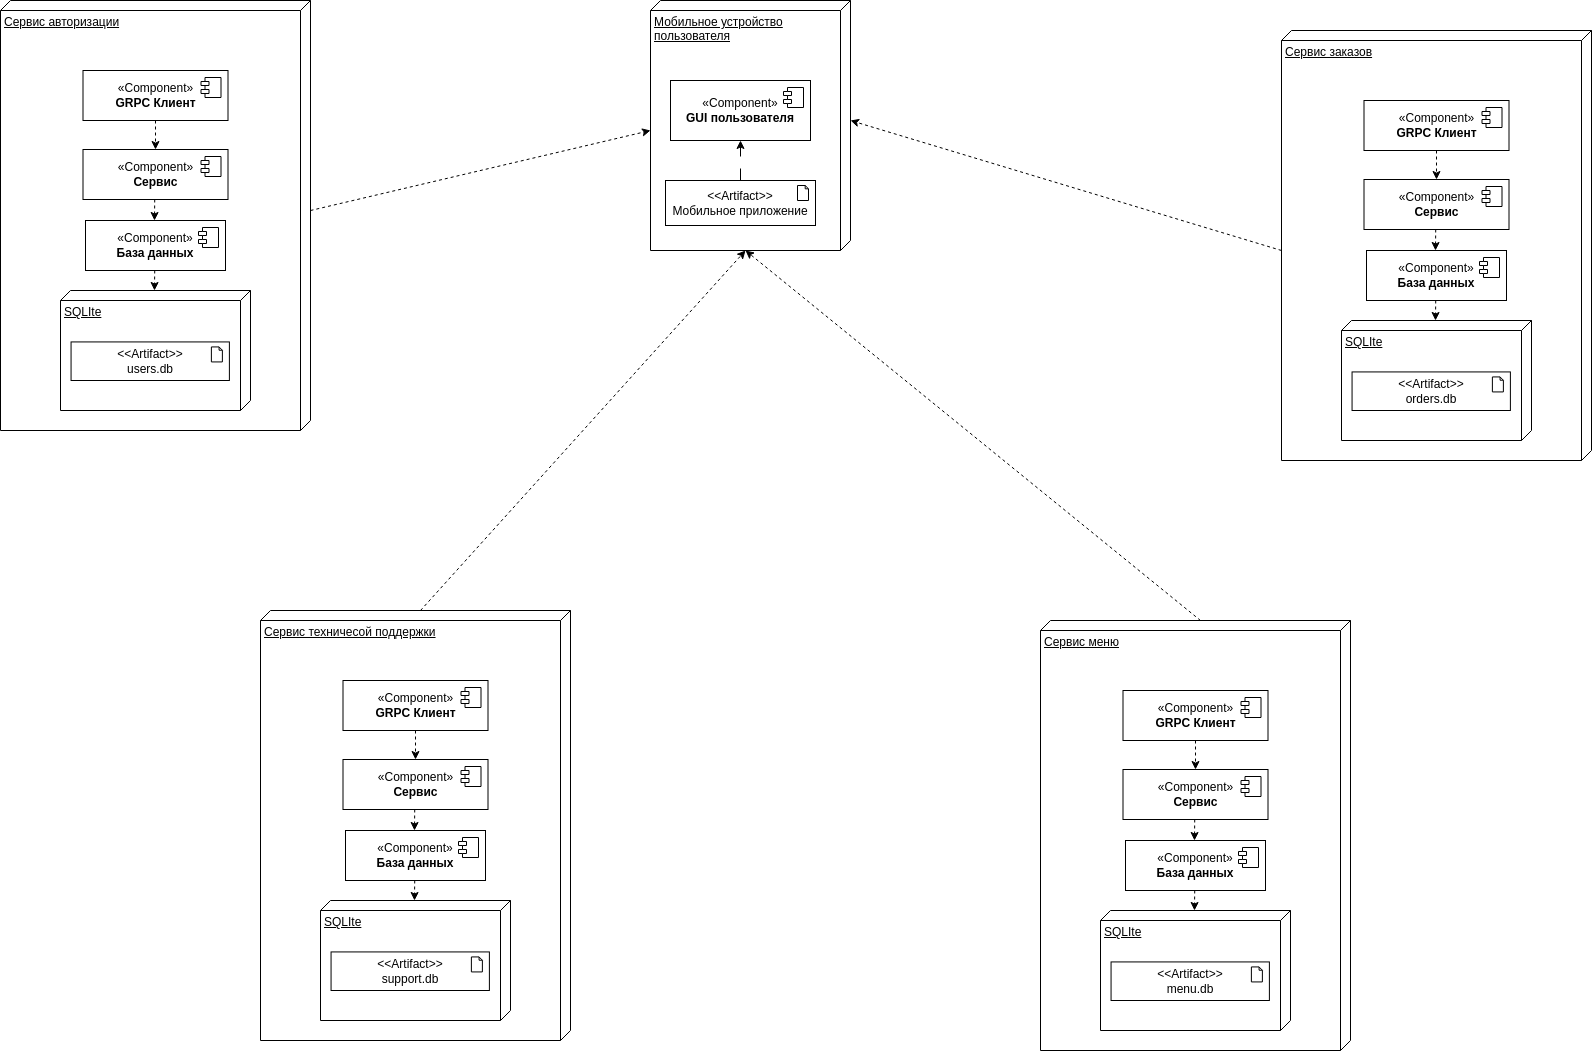

The diagram above was exported from draw.io. Its source (the exported page's mxGraphModel, read from the mxfile embedded in the PNG):
<mxGraphModel dx="2316" dy="2154" grid="1" gridSize="10" guides="1" tooltips="1" connect="1" arrows="1" fold="1" page="1" pageScale="1" pageWidth="827" pageHeight="1169" background="none" math="0" shadow="0">
  <root>
    <mxCell id="0" />
    <mxCell id="1" parent="0" />
    <mxCell id="8-6XEAVl55Ydn-kZ_gjN-1" value="&lt;span style=&quot;background-color: rgb(255, 255, 255);&quot;&gt;Мобильное устройство пользователя&lt;/span&gt;" style="verticalAlign=top;align=left;spacingTop=8;spacingLeft=2;spacingRight=12;shape=cube;size=10;direction=south;fontStyle=4;html=1;whiteSpace=wrap;" parent="1" vertex="1">
      <mxGeometry x="1850" y="320" width="200" height="250" as="geometry" />
    </mxCell>
    <mxCell id="8-6XEAVl55Ydn-kZ_gjN-2" value="Cервис авторизации" style="verticalAlign=top;align=left;spacingTop=8;spacingLeft=2;spacingRight=12;shape=cube;size=10;direction=south;fontStyle=4;html=1;whiteSpace=wrap;" parent="1" vertex="1">
      <mxGeometry x="1200" y="320" width="310" height="430" as="geometry" />
    </mxCell>
    <mxCell id="8-6XEAVl55Ydn-kZ_gjN-4" value="«Component»&lt;br&gt;&lt;b&gt;GUI пользователя&lt;/b&gt;" style="html=1;dropTarget=0;whiteSpace=wrap;" parent="1" vertex="1">
      <mxGeometry x="1870" y="400" width="140" height="60" as="geometry" />
    </mxCell>
    <mxCell id="8-6XEAVl55Ydn-kZ_gjN-5" value="" style="shape=module;jettyWidth=8;jettyHeight=4;" parent="8-6XEAVl55Ydn-kZ_gjN-4" vertex="1">
      <mxGeometry x="1" width="20" height="20" relative="1" as="geometry">
        <mxPoint x="-27" y="7" as="offset" />
      </mxGeometry>
    </mxCell>
    <mxCell id="8-6XEAVl55Ydn-kZ_gjN-6" value="&amp;lt;&amp;lt;Artifact&amp;gt;&amp;gt;&lt;div&gt;Мобильное приложение&lt;/div&gt;" style="html=1;outlineConnect=0;whiteSpace=wrap;shape=mxgraph.archimate3.application;appType=artifact;archiType=square;" parent="1" vertex="1">
      <mxGeometry x="1865" y="500" width="150" height="45" as="geometry" />
    </mxCell>
    <mxCell id="8-6XEAVl55Ydn-kZ_gjN-16" value="" style="group" parent="1" vertex="1" connectable="0">
      <mxGeometry x="1260" y="610" width="190" height="120" as="geometry" />
    </mxCell>
    <mxCell id="8-6XEAVl55Ydn-kZ_gjN-17" value="SQLIte" style="verticalAlign=top;align=left;spacingTop=8;spacingLeft=2;spacingRight=12;shape=cube;size=10;direction=south;fontStyle=4;html=1;whiteSpace=wrap;" parent="8-6XEAVl55Ydn-kZ_gjN-16" vertex="1">
      <mxGeometry width="190" height="120" as="geometry" />
    </mxCell>
    <mxCell id="8-6XEAVl55Ydn-kZ_gjN-19" value="&amp;lt;&amp;lt;Artifact&amp;gt;&amp;gt;&lt;div&gt;users.db&lt;/div&gt;" style="html=1;outlineConnect=0;whiteSpace=wrap;shape=mxgraph.archimate3.application;appType=artifact;archiType=square;" parent="8-6XEAVl55Ydn-kZ_gjN-16" vertex="1">
      <mxGeometry x="10.555555555555555" y="51.42857142857143" width="158.33333333333331" height="38.57142857142857" as="geometry" />
    </mxCell>
    <mxCell id="8-6XEAVl55Ydn-kZ_gjN-27" value="«Component»&lt;br&gt;&lt;b&gt;Сервис&lt;/b&gt;" style="html=1;dropTarget=0;whiteSpace=wrap;" parent="1" vertex="1">
      <mxGeometry x="1282.5" y="469" width="145" height="50" as="geometry" />
    </mxCell>
    <mxCell id="8-6XEAVl55Ydn-kZ_gjN-28" value="" style="shape=module;jettyWidth=8;jettyHeight=4;" parent="8-6XEAVl55Ydn-kZ_gjN-27" vertex="1">
      <mxGeometry x="1" width="20" height="20" relative="1" as="geometry">
        <mxPoint x="-27" y="7" as="offset" />
      </mxGeometry>
    </mxCell>
    <mxCell id="8-6XEAVl55Ydn-kZ_gjN-37" style="edgeStyle=orthogonalEdgeStyle;rounded=0;orthogonalLoop=1;jettySize=auto;html=1;exitX=0.5;exitY=0;exitDx=0;exitDy=0;exitPerimeter=0;dashed=1;dashPattern=12 12;" parent="1" source="8-6XEAVl55Ydn-kZ_gjN-6" target="8-6XEAVl55Ydn-kZ_gjN-4" edge="1">
      <mxGeometry relative="1" as="geometry" />
    </mxCell>
    <mxCell id="8-6XEAVl55Ydn-kZ_gjN-47" value="«Component»&lt;div&gt;&lt;b&gt;База данных&lt;/b&gt;&lt;/div&gt;" style="html=1;dropTarget=0;whiteSpace=wrap;" parent="1" vertex="1">
      <mxGeometry x="1285" y="540" width="140" height="50" as="geometry" />
    </mxCell>
    <mxCell id="8-6XEAVl55Ydn-kZ_gjN-48" value="" style="shape=module;jettyWidth=8;jettyHeight=4;" parent="8-6XEAVl55Ydn-kZ_gjN-47" vertex="1">
      <mxGeometry x="1" width="20" height="20" relative="1" as="geometry">
        <mxPoint x="-27" y="7" as="offset" />
      </mxGeometry>
    </mxCell>
    <mxCell id="p1BxQKSK6_8zxoqhk__G-2" value="«Component»&lt;br&gt;&lt;b&gt;GRPC Клиент&lt;/b&gt;" style="html=1;dropTarget=0;whiteSpace=wrap;" vertex="1" parent="1">
      <mxGeometry x="1282.5" y="390" width="145" height="50" as="geometry" />
    </mxCell>
    <mxCell id="p1BxQKSK6_8zxoqhk__G-3" value="" style="shape=module;jettyWidth=8;jettyHeight=4;" vertex="1" parent="p1BxQKSK6_8zxoqhk__G-2">
      <mxGeometry x="1" width="20" height="20" relative="1" as="geometry">
        <mxPoint x="-27" y="7" as="offset" />
      </mxGeometry>
    </mxCell>
    <mxCell id="p1BxQKSK6_8zxoqhk__G-4" value="" style="endArrow=classic;html=1;rounded=0;dashed=1;exitX=0.5;exitY=1;exitDx=0;exitDy=0;" edge="1" parent="1" source="p1BxQKSK6_8zxoqhk__G-2" target="8-6XEAVl55Ydn-kZ_gjN-27">
      <mxGeometry width="50" height="50" relative="1" as="geometry">
        <mxPoint x="1270" y="170" as="sourcePoint" />
        <mxPoint x="1320" y="120" as="targetPoint" />
        <Array as="points" />
      </mxGeometry>
    </mxCell>
    <mxCell id="p1BxQKSK6_8zxoqhk__G-5" value="" style="endArrow=classic;html=1;rounded=0;dashed=1;exitX=0.5;exitY=1;exitDx=0;exitDy=0;" edge="1" parent="1">
      <mxGeometry width="50" height="50" relative="1" as="geometry">
        <mxPoint x="1354.23" y="519" as="sourcePoint" />
        <mxPoint x="1354" y="540" as="targetPoint" />
        <Array as="points" />
      </mxGeometry>
    </mxCell>
    <mxCell id="p1BxQKSK6_8zxoqhk__G-6" value="" style="endArrow=classic;html=1;rounded=0;dashed=1;exitX=0.5;exitY=1;exitDx=0;exitDy=0;" edge="1" parent="1">
      <mxGeometry width="50" height="50" relative="1" as="geometry">
        <mxPoint x="1354.23" y="590" as="sourcePoint" />
        <mxPoint x="1354" y="610" as="targetPoint" />
        <Array as="points" />
      </mxGeometry>
    </mxCell>
    <mxCell id="p1BxQKSK6_8zxoqhk__G-7" value="Cервис техничесой поддержки" style="verticalAlign=top;align=left;spacingTop=8;spacingLeft=2;spacingRight=12;shape=cube;size=10;direction=south;fontStyle=4;html=1;whiteSpace=wrap;" vertex="1" parent="1">
      <mxGeometry x="1460" y="930" width="310" height="430" as="geometry" />
    </mxCell>
    <mxCell id="p1BxQKSK6_8zxoqhk__G-8" value="" style="group" vertex="1" connectable="0" parent="1">
      <mxGeometry x="1520" y="1220" width="190" height="120" as="geometry" />
    </mxCell>
    <mxCell id="p1BxQKSK6_8zxoqhk__G-9" value="SQLIte" style="verticalAlign=top;align=left;spacingTop=8;spacingLeft=2;spacingRight=12;shape=cube;size=10;direction=south;fontStyle=4;html=1;whiteSpace=wrap;" vertex="1" parent="p1BxQKSK6_8zxoqhk__G-8">
      <mxGeometry width="190" height="120" as="geometry" />
    </mxCell>
    <mxCell id="p1BxQKSK6_8zxoqhk__G-10" value="&amp;lt;&amp;lt;Artifact&amp;gt;&amp;gt;&lt;div&gt;support.db&lt;/div&gt;" style="html=1;outlineConnect=0;whiteSpace=wrap;shape=mxgraph.archimate3.application;appType=artifact;archiType=square;" vertex="1" parent="p1BxQKSK6_8zxoqhk__G-8">
      <mxGeometry x="10.555555555555555" y="51.42857142857143" width="158.33333333333331" height="38.57142857142857" as="geometry" />
    </mxCell>
    <mxCell id="p1BxQKSK6_8zxoqhk__G-11" value="«Component»&lt;br&gt;&lt;b&gt;Сервис&lt;/b&gt;" style="html=1;dropTarget=0;whiteSpace=wrap;" vertex="1" parent="1">
      <mxGeometry x="1542.5" y="1079" width="145" height="50" as="geometry" />
    </mxCell>
    <mxCell id="p1BxQKSK6_8zxoqhk__G-12" value="" style="shape=module;jettyWidth=8;jettyHeight=4;" vertex="1" parent="p1BxQKSK6_8zxoqhk__G-11">
      <mxGeometry x="1" width="20" height="20" relative="1" as="geometry">
        <mxPoint x="-27" y="7" as="offset" />
      </mxGeometry>
    </mxCell>
    <mxCell id="p1BxQKSK6_8zxoqhk__G-13" value="«Component»&lt;div&gt;&lt;b&gt;База данных&lt;/b&gt;&lt;/div&gt;" style="html=1;dropTarget=0;whiteSpace=wrap;" vertex="1" parent="1">
      <mxGeometry x="1545" y="1150" width="140" height="50" as="geometry" />
    </mxCell>
    <mxCell id="p1BxQKSK6_8zxoqhk__G-14" value="" style="shape=module;jettyWidth=8;jettyHeight=4;" vertex="1" parent="p1BxQKSK6_8zxoqhk__G-13">
      <mxGeometry x="1" width="20" height="20" relative="1" as="geometry">
        <mxPoint x="-27" y="7" as="offset" />
      </mxGeometry>
    </mxCell>
    <mxCell id="p1BxQKSK6_8zxoqhk__G-15" value="«Component»&lt;br&gt;&lt;b&gt;GRPC Клиент&lt;/b&gt;" style="html=1;dropTarget=0;whiteSpace=wrap;" vertex="1" parent="1">
      <mxGeometry x="1542.5" y="1000" width="145" height="50" as="geometry" />
    </mxCell>
    <mxCell id="p1BxQKSK6_8zxoqhk__G-16" value="" style="shape=module;jettyWidth=8;jettyHeight=4;" vertex="1" parent="p1BxQKSK6_8zxoqhk__G-15">
      <mxGeometry x="1" width="20" height="20" relative="1" as="geometry">
        <mxPoint x="-27" y="7" as="offset" />
      </mxGeometry>
    </mxCell>
    <mxCell id="p1BxQKSK6_8zxoqhk__G-17" value="" style="endArrow=classic;html=1;rounded=0;dashed=1;exitX=0.5;exitY=1;exitDx=0;exitDy=0;" edge="1" parent="1" source="p1BxQKSK6_8zxoqhk__G-15" target="p1BxQKSK6_8zxoqhk__G-11">
      <mxGeometry width="50" height="50" relative="1" as="geometry">
        <mxPoint x="1530" y="780" as="sourcePoint" />
        <mxPoint x="1580" y="730" as="targetPoint" />
        <Array as="points" />
      </mxGeometry>
    </mxCell>
    <mxCell id="p1BxQKSK6_8zxoqhk__G-18" value="" style="endArrow=classic;html=1;rounded=0;dashed=1;exitX=0.5;exitY=1;exitDx=0;exitDy=0;" edge="1" parent="1">
      <mxGeometry width="50" height="50" relative="1" as="geometry">
        <mxPoint x="1614.23" y="1129" as="sourcePoint" />
        <mxPoint x="1614" y="1150" as="targetPoint" />
        <Array as="points" />
      </mxGeometry>
    </mxCell>
    <mxCell id="p1BxQKSK6_8zxoqhk__G-19" value="" style="endArrow=classic;html=1;rounded=0;dashed=1;exitX=0.5;exitY=1;exitDx=0;exitDy=0;" edge="1" parent="1">
      <mxGeometry width="50" height="50" relative="1" as="geometry">
        <mxPoint x="1614.23" y="1200" as="sourcePoint" />
        <mxPoint x="1614" y="1220" as="targetPoint" />
        <Array as="points" />
      </mxGeometry>
    </mxCell>
    <mxCell id="p1BxQKSK6_8zxoqhk__G-20" value="Cервис меню" style="verticalAlign=top;align=left;spacingTop=8;spacingLeft=2;spacingRight=12;shape=cube;size=10;direction=south;fontStyle=4;html=1;whiteSpace=wrap;" vertex="1" parent="1">
      <mxGeometry x="2240" y="940" width="310" height="430" as="geometry" />
    </mxCell>
    <mxCell id="p1BxQKSK6_8zxoqhk__G-21" value="" style="group" vertex="1" connectable="0" parent="1">
      <mxGeometry x="2300" y="1230" width="190" height="120" as="geometry" />
    </mxCell>
    <mxCell id="p1BxQKSK6_8zxoqhk__G-22" value="SQLIte" style="verticalAlign=top;align=left;spacingTop=8;spacingLeft=2;spacingRight=12;shape=cube;size=10;direction=south;fontStyle=4;html=1;whiteSpace=wrap;" vertex="1" parent="p1BxQKSK6_8zxoqhk__G-21">
      <mxGeometry width="190" height="120" as="geometry" />
    </mxCell>
    <mxCell id="p1BxQKSK6_8zxoqhk__G-23" value="&amp;lt;&amp;lt;Artifact&amp;gt;&amp;gt;&lt;div&gt;menu.db&lt;/div&gt;" style="html=1;outlineConnect=0;whiteSpace=wrap;shape=mxgraph.archimate3.application;appType=artifact;archiType=square;" vertex="1" parent="p1BxQKSK6_8zxoqhk__G-21">
      <mxGeometry x="10.555555555555555" y="51.42857142857143" width="158.33333333333331" height="38.57142857142857" as="geometry" />
    </mxCell>
    <mxCell id="p1BxQKSK6_8zxoqhk__G-24" value="«Component»&lt;br&gt;&lt;b&gt;Сервис&lt;/b&gt;" style="html=1;dropTarget=0;whiteSpace=wrap;" vertex="1" parent="1">
      <mxGeometry x="2322.5" y="1089" width="145" height="50" as="geometry" />
    </mxCell>
    <mxCell id="p1BxQKSK6_8zxoqhk__G-25" value="" style="shape=module;jettyWidth=8;jettyHeight=4;" vertex="1" parent="p1BxQKSK6_8zxoqhk__G-24">
      <mxGeometry x="1" width="20" height="20" relative="1" as="geometry">
        <mxPoint x="-27" y="7" as="offset" />
      </mxGeometry>
    </mxCell>
    <mxCell id="p1BxQKSK6_8zxoqhk__G-26" value="«Component»&lt;div&gt;&lt;b&gt;База данных&lt;/b&gt;&lt;/div&gt;" style="html=1;dropTarget=0;whiteSpace=wrap;" vertex="1" parent="1">
      <mxGeometry x="2325" y="1160" width="140" height="50" as="geometry" />
    </mxCell>
    <mxCell id="p1BxQKSK6_8zxoqhk__G-27" value="" style="shape=module;jettyWidth=8;jettyHeight=4;" vertex="1" parent="p1BxQKSK6_8zxoqhk__G-26">
      <mxGeometry x="1" width="20" height="20" relative="1" as="geometry">
        <mxPoint x="-27" y="7" as="offset" />
      </mxGeometry>
    </mxCell>
    <mxCell id="p1BxQKSK6_8zxoqhk__G-28" value="«Component»&lt;br&gt;&lt;b&gt;GRPC Клиент&lt;/b&gt;" style="html=1;dropTarget=0;whiteSpace=wrap;" vertex="1" parent="1">
      <mxGeometry x="2322.5" y="1010" width="145" height="50" as="geometry" />
    </mxCell>
    <mxCell id="p1BxQKSK6_8zxoqhk__G-29" value="" style="shape=module;jettyWidth=8;jettyHeight=4;" vertex="1" parent="p1BxQKSK6_8zxoqhk__G-28">
      <mxGeometry x="1" width="20" height="20" relative="1" as="geometry">
        <mxPoint x="-27" y="7" as="offset" />
      </mxGeometry>
    </mxCell>
    <mxCell id="p1BxQKSK6_8zxoqhk__G-30" value="" style="endArrow=classic;html=1;rounded=0;dashed=1;exitX=0.5;exitY=1;exitDx=0;exitDy=0;" edge="1" parent="1" source="p1BxQKSK6_8zxoqhk__G-28" target="p1BxQKSK6_8zxoqhk__G-24">
      <mxGeometry width="50" height="50" relative="1" as="geometry">
        <mxPoint x="2310" y="790" as="sourcePoint" />
        <mxPoint x="2360" y="740" as="targetPoint" />
        <Array as="points" />
      </mxGeometry>
    </mxCell>
    <mxCell id="p1BxQKSK6_8zxoqhk__G-31" value="" style="endArrow=classic;html=1;rounded=0;dashed=1;exitX=0.5;exitY=1;exitDx=0;exitDy=0;" edge="1" parent="1">
      <mxGeometry width="50" height="50" relative="1" as="geometry">
        <mxPoint x="2394.23" y="1139" as="sourcePoint" />
        <mxPoint x="2394" y="1160" as="targetPoint" />
        <Array as="points" />
      </mxGeometry>
    </mxCell>
    <mxCell id="p1BxQKSK6_8zxoqhk__G-32" value="" style="endArrow=classic;html=1;rounded=0;dashed=1;exitX=0.5;exitY=1;exitDx=0;exitDy=0;" edge="1" parent="1">
      <mxGeometry width="50" height="50" relative="1" as="geometry">
        <mxPoint x="2394.23" y="1210" as="sourcePoint" />
        <mxPoint x="2394" y="1230" as="targetPoint" />
        <Array as="points" />
      </mxGeometry>
    </mxCell>
    <mxCell id="p1BxQKSK6_8zxoqhk__G-33" value="Cервис заказов" style="verticalAlign=top;align=left;spacingTop=8;spacingLeft=2;spacingRight=12;shape=cube;size=10;direction=south;fontStyle=4;html=1;whiteSpace=wrap;" vertex="1" parent="1">
      <mxGeometry x="2481" y="350" width="310" height="430" as="geometry" />
    </mxCell>
    <mxCell id="p1BxQKSK6_8zxoqhk__G-34" value="" style="group" vertex="1" connectable="0" parent="1">
      <mxGeometry x="2541" y="640" width="190" height="120" as="geometry" />
    </mxCell>
    <mxCell id="p1BxQKSK6_8zxoqhk__G-35" value="SQLIte" style="verticalAlign=top;align=left;spacingTop=8;spacingLeft=2;spacingRight=12;shape=cube;size=10;direction=south;fontStyle=4;html=1;whiteSpace=wrap;" vertex="1" parent="p1BxQKSK6_8zxoqhk__G-34">
      <mxGeometry width="190" height="120" as="geometry" />
    </mxCell>
    <mxCell id="p1BxQKSK6_8zxoqhk__G-36" value="&amp;lt;&amp;lt;Artifact&amp;gt;&amp;gt;&lt;div&gt;orders.db&lt;/div&gt;" style="html=1;outlineConnect=0;whiteSpace=wrap;shape=mxgraph.archimate3.application;appType=artifact;archiType=square;" vertex="1" parent="p1BxQKSK6_8zxoqhk__G-34">
      <mxGeometry x="10.555555555555555" y="51.42857142857143" width="158.33333333333331" height="38.57142857142857" as="geometry" />
    </mxCell>
    <mxCell id="p1BxQKSK6_8zxoqhk__G-37" value="«Component»&lt;br&gt;&lt;b&gt;Сервис&lt;/b&gt;" style="html=1;dropTarget=0;whiteSpace=wrap;" vertex="1" parent="1">
      <mxGeometry x="2563.5" y="499" width="145" height="50" as="geometry" />
    </mxCell>
    <mxCell id="p1BxQKSK6_8zxoqhk__G-38" value="" style="shape=module;jettyWidth=8;jettyHeight=4;" vertex="1" parent="p1BxQKSK6_8zxoqhk__G-37">
      <mxGeometry x="1" width="20" height="20" relative="1" as="geometry">
        <mxPoint x="-27" y="7" as="offset" />
      </mxGeometry>
    </mxCell>
    <mxCell id="p1BxQKSK6_8zxoqhk__G-39" value="«Component»&lt;div&gt;&lt;b&gt;База данных&lt;/b&gt;&lt;/div&gt;" style="html=1;dropTarget=0;whiteSpace=wrap;" vertex="1" parent="1">
      <mxGeometry x="2566" y="570" width="140" height="50" as="geometry" />
    </mxCell>
    <mxCell id="p1BxQKSK6_8zxoqhk__G-40" value="" style="shape=module;jettyWidth=8;jettyHeight=4;" vertex="1" parent="p1BxQKSK6_8zxoqhk__G-39">
      <mxGeometry x="1" width="20" height="20" relative="1" as="geometry">
        <mxPoint x="-27" y="7" as="offset" />
      </mxGeometry>
    </mxCell>
    <mxCell id="p1BxQKSK6_8zxoqhk__G-41" value="«Component»&lt;br&gt;&lt;b&gt;GRPC Клиент&lt;/b&gt;" style="html=1;dropTarget=0;whiteSpace=wrap;" vertex="1" parent="1">
      <mxGeometry x="2563.5" y="420" width="145" height="50" as="geometry" />
    </mxCell>
    <mxCell id="p1BxQKSK6_8zxoqhk__G-42" value="" style="shape=module;jettyWidth=8;jettyHeight=4;" vertex="1" parent="p1BxQKSK6_8zxoqhk__G-41">
      <mxGeometry x="1" width="20" height="20" relative="1" as="geometry">
        <mxPoint x="-27" y="7" as="offset" />
      </mxGeometry>
    </mxCell>
    <mxCell id="p1BxQKSK6_8zxoqhk__G-43" value="" style="endArrow=classic;html=1;rounded=0;dashed=1;exitX=0.5;exitY=1;exitDx=0;exitDy=0;" edge="1" parent="1" source="p1BxQKSK6_8zxoqhk__G-41" target="p1BxQKSK6_8zxoqhk__G-37">
      <mxGeometry width="50" height="50" relative="1" as="geometry">
        <mxPoint x="2551" y="200" as="sourcePoint" />
        <mxPoint x="2601" y="150" as="targetPoint" />
        <Array as="points" />
      </mxGeometry>
    </mxCell>
    <mxCell id="p1BxQKSK6_8zxoqhk__G-44" value="" style="endArrow=classic;html=1;rounded=0;dashed=1;exitX=0.5;exitY=1;exitDx=0;exitDy=0;" edge="1" parent="1">
      <mxGeometry width="50" height="50" relative="1" as="geometry">
        <mxPoint x="2635.23" y="549" as="sourcePoint" />
        <mxPoint x="2635" y="570" as="targetPoint" />
        <Array as="points" />
      </mxGeometry>
    </mxCell>
    <mxCell id="p1BxQKSK6_8zxoqhk__G-45" value="" style="endArrow=classic;html=1;rounded=0;dashed=1;exitX=0.5;exitY=1;exitDx=0;exitDy=0;" edge="1" parent="1">
      <mxGeometry width="50" height="50" relative="1" as="geometry">
        <mxPoint x="2635.23" y="620" as="sourcePoint" />
        <mxPoint x="2635" y="640" as="targetPoint" />
        <Array as="points" />
      </mxGeometry>
    </mxCell>
    <mxCell id="p1BxQKSK6_8zxoqhk__G-46" style="edgeStyle=orthogonalEdgeStyle;rounded=0;orthogonalLoop=1;jettySize=auto;html=1;exitX=0.5;exitY=1;exitDx=0;exitDy=0;" edge="1" parent="1" source="p1BxQKSK6_8zxoqhk__G-24" target="p1BxQKSK6_8zxoqhk__G-24">
      <mxGeometry relative="1" as="geometry" />
    </mxCell>
    <mxCell id="p1BxQKSK6_8zxoqhk__G-48" value="" style="endArrow=classic;html=1;rounded=0;exitX=0;exitY=0;exitDx=0;exitDy=150;exitPerimeter=0;entryX=0;entryY=0;entryDx=250;entryDy=105;entryPerimeter=0;dashed=1;" edge="1" parent="1" source="p1BxQKSK6_8zxoqhk__G-7" target="8-6XEAVl55Ydn-kZ_gjN-1">
      <mxGeometry width="50" height="50" relative="1" as="geometry">
        <mxPoint x="1870" y="750" as="sourcePoint" />
        <mxPoint x="1920" y="700" as="targetPoint" />
      </mxGeometry>
    </mxCell>
    <mxCell id="p1BxQKSK6_8zxoqhk__G-49" value="" style="endArrow=classic;html=1;rounded=0;exitX=0;exitY=0;exitDx=210;exitDy=0;exitPerimeter=0;entryX=0;entryY=0;entryDx=130;entryDy=200;entryPerimeter=0;dashed=1;" edge="1" parent="1" source="8-6XEAVl55Ydn-kZ_gjN-2" target="8-6XEAVl55Ydn-kZ_gjN-1">
      <mxGeometry width="50" height="50" relative="1" as="geometry">
        <mxPoint x="1870" y="750" as="sourcePoint" />
        <mxPoint x="1920" y="700" as="targetPoint" />
      </mxGeometry>
    </mxCell>
    <mxCell id="p1BxQKSK6_8zxoqhk__G-50" value="" style="endArrow=classic;html=1;rounded=0;entryX=0;entryY=0;entryDx=250;entryDy=105;entryPerimeter=0;exitX=0;exitY=0;exitDx=0;exitDy=150;exitPerimeter=0;dashed=1;" edge="1" parent="1" source="p1BxQKSK6_8zxoqhk__G-20" target="8-6XEAVl55Ydn-kZ_gjN-1">
      <mxGeometry width="50" height="50" relative="1" as="geometry">
        <mxPoint x="1870" y="750" as="sourcePoint" />
        <mxPoint x="1920" y="700" as="targetPoint" />
      </mxGeometry>
    </mxCell>
    <mxCell id="p1BxQKSK6_8zxoqhk__G-51" value="" style="endArrow=classic;html=1;rounded=0;entryX=0;entryY=0;entryDx=120;entryDy=0;entryPerimeter=0;exitX=0;exitY=0;exitDx=220;exitDy=310;exitPerimeter=0;dashed=1;" edge="1" parent="1" source="p1BxQKSK6_8zxoqhk__G-33" target="8-6XEAVl55Ydn-kZ_gjN-1">
      <mxGeometry width="50" height="50" relative="1" as="geometry">
        <mxPoint x="1870" y="750" as="sourcePoint" />
        <mxPoint x="1920" y="700" as="targetPoint" />
      </mxGeometry>
    </mxCell>
  </root>
</mxGraphModel>